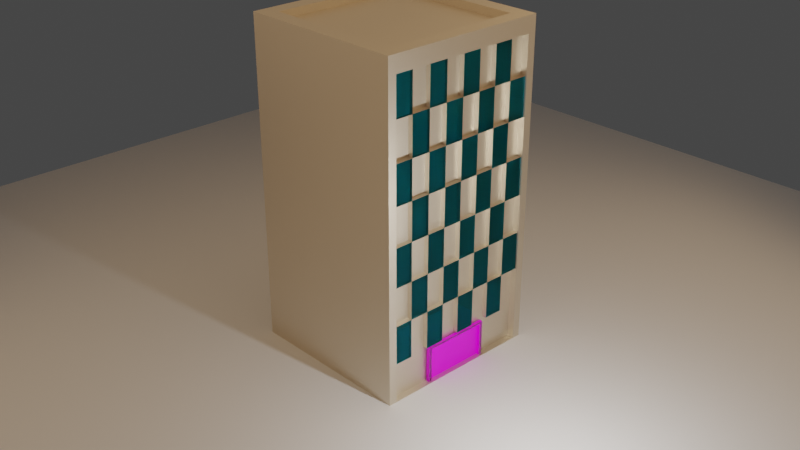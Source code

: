 # Source: basicbuiding.blend  (saved by Blender 3.4.6; exported with 4.5.12 LTS)
import bpy
from mathutils import Matrix  # noqa: F401  (used for matrix-valued properties, if any)

bpy.ops.wm.read_factory_settings(use_empty=True)
scene = bpy.context.scene
scene.name = 'Scene'

# ---- collections
col_collection = bpy.data.collections.new('Collection'); scene.collection.children.link(col_collection)

# ---- images (referenced by path relative to the original .blend; pixels are not part of the script)
import os
ASSET_DIR = os.environ.get("B2B_ASSET_DIR", "")  # directory of the original .blend (textures are referenced by path, not embedded)
HERE = os.path.dirname(os.path.abspath(__file__))  # packed textures are extracted next to this script under _unpacked/

def load_image(name, relpath, width, height, colorspace="sRGB"):
    """Load a texture the original file referenced (path relative to the .blend, or extracted next to this script)."""
    p = next((c for c in (os.path.join(HERE, relpath), os.path.join(ASSET_DIR, relpath)) if relpath and os.path.exists(c)), "")
    if p:
        img = bpy.data.images.load(p, check_existing=True)
        img.name = name
    else:  # same state as the original file: an image datablock whose file is absent (Cycles renders it pink)
        img = bpy.data.images.new(name, width, height)
        img.source = "FILE"
        img.filepath = "//" + (relpath or name)
    img.colorspace_settings.name = colorspace
    return img
img_pexels_pixabay_459277_jpg = load_image('pexels-pixabay-459277.jpg', 'pexels-pixabay-459277.jpg', 1024, 1024, 'sRGB')

# ---- materials (node trees are filled in below, after node groups)
mat_material_001 = bpy.data.materials.new('Material.001')
mat_material_002 = bpy.data.materials.new('Material.002')
mat_material_003 = bpy.data.materials.new('Material.003')
mat_material_004 = bpy.data.materials.new('Material.004')

# ---- material node trees
mat_material_001.use_nodes = True; mat_material_001.node_tree.nodes.clear()
_N = mat_material_001.node_tree.nodes; _L = mat_material_001.node_tree.links
n0 = _N.new('ShaderNodeOutputMaterial'); n0.name = 'Material Output'; n0.location = (300, 300)
n1 = _N.new('ShaderNodeBsdfAnisotropic'); n1.name = 'Glossy BSDF'; n1.location = (10, 300)
n1.distribution = 'GGX'
n1.inputs[0].default_value = (0.8, 0.7096, 0.5818, 1.0)
_L.new(n1.outputs[0], n0.inputs[0])
n0.is_active_output = True
mat_material_002.use_nodes = True; mat_material_002.node_tree.nodes.clear()
_N = mat_material_002.node_tree.nodes; _L = mat_material_002.node_tree.links
n0 = _N.new('ShaderNodeOutputMaterial'); n0.name = 'Material Output'; n0.location = (300, 300)
n1 = _N.new('ShaderNodeBsdfGlass'); n1.name = 'Glass BSDF'; n1.location = (10, 300)
n1.distribution = 'BECKMANN'
n1.inputs[0].default_value = (0.08458, 0.7667, 1.0, 1.0)
n1.inputs[2].default_value = 1.45
_L.new(n1.outputs[0], n0.inputs[0])
n0.is_active_output = True
mat_material_003.use_nodes = True; mat_material_003.node_tree.nodes.clear()
_N = mat_material_003.node_tree.nodes; _L = mat_material_003.node_tree.links
n0 = _N.new('ShaderNodeBsdfPrincipled'); n0.name = 'Principled BSDF'; n0.location = (10, 300)
n0.distribution = 'GGX'
n0.subsurface_method = 'RANDOM_WALK_SKIN'
n0.inputs[3].default_value = 1.45
n0.inputs[27].default_value = (0.0, 0.0, 0.0, 1.0)
n0.inputs[28].default_value = 1.0
n1 = _N.new('ShaderNodeOutputMaterial'); n1.name = 'Material Output'; n1.location = (300, 300)
n2 = _N.new('ShaderNodeTexImage'); n2.name = 'Image Texture'; n2.location = (-447, 283)
n2.image = img_pexels_pixabay_459277_jpg
_L.new(n0.outputs[0], n1.inputs[0])
_L.new(n2.outputs[0], n0.inputs[0])
n1.is_active_output = True
mat_material_004.use_nodes = True; mat_material_004.node_tree.nodes.clear()
_N = mat_material_004.node_tree.nodes; _L = mat_material_004.node_tree.links
n0 = _N.new('ShaderNodeOutputMaterial'); n0.name = 'Material Output'; n0.location = (300, 300)
n1 = _N.new('ShaderNodeBsdfGlass'); n1.name = 'Glass BSDF'; n1.location = (10, 300)
n1.distribution = 'BECKMANN'
n1.inputs[1].default_value = 0.5
n1.inputs[2].default_value = 1.45
_L.new(n1.outputs[0], n0.inputs[0])
n0.is_active_output = True

# ---- world
world_world = bpy.data.worlds.new('World'); scene.world = world_world
world_world.use_nodes = True; world_world.node_tree.nodes.clear()
_N = world_world.node_tree.nodes; _L = world_world.node_tree.links
n0 = _N.new('ShaderNodeOutputWorld'); n0.name = 'World Output'; n0.location = (300, 300)
n1 = _N.new('ShaderNodeBackground'); n1.name = 'Background'; n1.location = (10, 300)
n1.inputs[0].default_value = (0.05088, 0.05088, 0.05088, 1.0)
_L.new(n1.outputs[0], n0.inputs[0])
n0.is_active_output = True
world_world.color = (0.05088, 0.05088, 0.05088)
world_world.use_sun_shadow = False
world_world.sun_shadow_jitter_overblur = 0.0

# ---- cameras
cam_camera = bpy.data.cameras.new('Camera')
cam_camera.clip_end = 100.0
cam_camera.ortho_scale = 7.314

# ---- lights
light_light = bpy.data.lights.new('Light', 'POINT')
light_light.transmission_factor = 0.0
light_light.energy = 1000.0
light_light.shadow_soft_size = 0.1
light_light.shadow_maximum_resolution = 0.006
light_light.use_absolute_resolution = True
light_area = bpy.data.lights.new('Area', 'AREA')
light_area.color = (1.0, 0.6521, 0.3647)
light_area.transmission_factor = 0.0
light_area.energy = 353.4
light_area.shadow_soft_size = 1.0
light_area.shadow_maximum_resolution = 0.006
light_area.use_absolute_resolution = True
light_area.size = 1.0
light_area.size_y = 1.0
light_area_001 = bpy.data.lights.new('Area.001', 'AREA')
light_area_001.color = (1.0, 0.6521, 0.3647)
light_area_001.transmission_factor = 0.0
light_area_001.energy = 353.4
light_area_001.shadow_soft_size = 1.0
light_area_001.shadow_maximum_resolution = 0.006
light_area_001.use_absolute_resolution = True
light_area_001.size = 1.0
light_area_001.size_y = 1.0
light_area_002 = bpy.data.lights.new('Area.002', 'AREA')
light_area_002.color = (1.0, 0.6521, 0.3647)
light_area_002.transmission_factor = 0.0
light_area_002.energy = 353.4
light_area_002.shadow_soft_size = 1.0
light_area_002.shadow_maximum_resolution = 0.006
light_area_002.use_absolute_resolution = True
light_area_002.size = 1.0
light_area_002.size_y = 1.0

# ---- meshes
me_plane = bpy.data.meshes.new('Plane')
me_plane.from_pydata([(-1.0, -1.0, 0.0), (1.0, -1.0, 0.0), (-1.0, 1.0, 0.0), (1.0, 1.0, 0.0)], [], [(0, 1, 3, 2)])
_uv = me_plane.uv_layers.new(name='UVMap')
_uv.uv.foreach_set('vector', [0.0, 0.0, 1.0, 0.0, 1.0, 1.0, 0.0, 1.0])
me_plane.update()
me_cube_001 = bpy.data.meshes.new('Cube.001')
me_cube_001.from_pydata([(-1.0, -1.0, -1.0), (-0.8204, -0.8204, 1.0), (-1.0, 1.0, -1.0), (-0.8204, 0.8204, 1.0), (1.0, -0.9027, -0.9027), (0.8204, -0.8204, 1.0), (1.0, 0.9027, -0.9027), (0.8204, 0.8204, 1.0), (-1.0, -1.0, 1.0), (-1.0, 1.0, 1.0), (1.0, 0.9027, 0.9027), (1.0, -0.9027, 0.9027), (-0.8204, -0.8204, 0.9545), (-0.8204, 0.8204, 0.9545), (0.8204, 0.8204, 0.9545), (0.8204, -0.8204, 0.9545), (1.0, 1.0, 1.0), (1.0, 1.0, -1.0), (1.0, -1.0, -1.0), (1.0, -1.0, 1.0), (0.9211, 0.9027, 0.9027), (0.9211, 0.9027, -0.9027), (0.9211, -0.9027, -0.9027), (0.9211, -0.9027, 0.9027), (0.9211, 0.9027, 0.0), (0.9211, 0.0, -0.9027), (0.9211, 0.0, 0.9027), (0.9211, -0.9027, 0.0), (0.9211, 0.0, 0.0), (0.9211, 0.9027, -0.4514), (0.9211, 0.4514, -0.9027), (0.9211, -0.4514, 0.9027), (0.9211, -0.9027, -0.4514), (0.9211, 0.9027, 0.4514), (0.9211, -0.4514, -0.9027), (0.9211, 0.4514, 0.9027), (0.9211, -0.9027, 0.4514), (0.9211, -0.4514, 0.0), (0.9211, 0.4514, 0.0), (0.9211, 0.0, -0.4514), (0.9211, 0.0, 0.4514), (0.9211, 0.4514, 0.4514), (0.9211, 0.4514, -0.4514), (0.9211, -0.4514, -0.4514), (0.9211, -0.4514, 0.4514), (0.9211, 0.9027, -0.6771), (0.9211, 0.6771, -0.9027), (0.9211, -0.6771, 0.9027), (0.9211, -0.9027, -0.6771), (0.9211, 0.9027, 0.2257), (0.9211, -0.2257, -0.9027), (0.9211, 0.2257, 0.9027), (0.9211, -0.9027, 0.2257), (0.9211, -0.6771, 0.0), (0.9211, 0.2257, 0.0), (0.9211, 0.0, -0.6771), (0.9211, 0.0, 0.2257), (0.9211, 0.9027, -0.2257), (0.9211, 0.2257, -0.9027), (0.9211, -0.2257, 0.9027), (0.9211, -0.9027, -0.2257), (0.9211, 0.9027, 0.6771), (0.9211, -0.6771, -0.9027), (0.9211, 0.6771, 0.9027), (0.9211, -0.9027, 0.6771), (0.9211, -0.2257, 0.0), (0.9211, 0.6771, 0.0), (0.9211, 0.0, -0.2257), (0.9211, 0.0, 0.6771), (0.9211, 0.2257, 0.4514), (0.9211, 0.6771, 0.4514), (0.9211, 0.4514, 0.2257), (0.9211, 0.4514, 0.6771), (0.9211, 0.2257, -0.4514), (0.9211, 0.6771, -0.4514), (0.9211, 0.4514, -0.6771), (0.9211, 0.4514, -0.2257), (0.9211, -0.6771, -0.4514), (0.9211, -0.2257, -0.4514), (0.9211, -0.4514, -0.6771), (0.9211, -0.4514, -0.2257), (0.9211, -0.6771, 0.4514), (0.9211, -0.2257, 0.4514), (0.9211, -0.4514, 0.2257), (0.9211, -0.4514, 0.6771), (0.9211, -0.2257, 0.6771), (0.9211, -0.2257, 0.2257), (0.9211, -0.6771, 0.2257), (0.9211, -0.2257, -0.2257), (0.9211, -0.2257, -0.6771), (0.9211, -0.6771, -0.6771), (0.9211, 0.6771, -0.2257), (0.9211, 0.6771, -0.6771), (0.9211, 0.2257, -0.6771), (0.9211, 0.6771, 0.6771), (0.9211, 0.6771, 0.2257), (0.9211, 0.2257, 0.2257), (0.9211, 0.2257, 0.6771), (0.9211, 0.2257, -0.2257), (0.9211, -0.6771, -0.2257), (0.9211, -0.6771, 0.6771), (0.981, -0.6771, 0.9027), (0.981, -0.9027, 0.9027), (0.981, 0.9027, 0.2257), (0.981, 0.9027, 0.0), (0.981, 0.2257, 0.9027), (0.981, 0.0, 0.9027), (0.981, -0.6771, 0.0), (0.981, -0.9027, 0.0), (0.981, 0.2257, 0.0), (0.981, 0.0, 0.0), (0.981, 0.0, 0.2257), (0.981, 0.9027, -0.2257), (0.981, 0.9027, -0.4514), (0.981, -0.2257, 0.9027), (0.981, -0.4514, 0.9027), (0.981, 0.9027, 0.6771), (0.981, 0.9027, 0.4514), (0.981, 0.6771, 0.9027), (0.981, 0.4514, 0.9027), (0.981, -0.2257, 0.0), (0.981, -0.4514, 0.0), (0.981, 0.6771, 0.0), (0.981, 0.4514, 0.0), (0.981, 0.0, -0.2257), (0.981, 0.0, -0.4514), (0.981, 0.0, 0.6771), (0.981, 0.0, 0.4514), (0.981, 0.2257, 0.4514), (0.981, 0.6771, 0.4514), (0.981, 0.4514, 0.4514), (0.981, 0.4514, 0.2257), (0.981, 0.4514, 0.6771), (0.981, 0.2257, -0.4514), (0.981, 0.6771, -0.4514), (0.981, 0.4514, -0.4514), (0.981, 0.4514, -0.2257), (0.981, -0.6771, -0.4514), (0.981, -0.9027, -0.4514), (0.981, -0.2257, -0.4514), (0.981, -0.4514, -0.4514), (0.981, -0.4514, -0.2257), (0.981, -0.6771, 0.4514), (0.981, -0.9027, 0.4514), (0.981, -0.2257, 0.4514), (0.981, -0.4514, 0.4514), (0.981, -0.4514, 0.2257), (0.981, -0.4514, 0.6771), (0.981, -0.9027, -0.6771), (0.981, -0.9027, 0.2257), (0.981, 0.0, -0.6771), (0.981, -0.9027, -0.2257), (0.981, -0.9027, 0.6771), (0.981, 0.4514, -0.6771), (0.981, -0.4514, -0.6771), (0.981, -0.2257, 0.6771), (0.981, -0.2257, 0.2257), (0.981, -0.6771, 0.2257), (0.981, -0.2257, -0.2257), (0.981, -0.2257, -0.6771), (0.981, -0.6771, -0.6771), (0.981, 0.6771, -0.2257), (0.981, 0.6771, -0.6771), (0.981, 0.2257, -0.6771), (0.981, 0.6771, 0.6771), (0.981, 0.6771, 0.2257), (0.981, 0.2257, 0.2257), (0.981, 0.2257, 0.6771), (0.981, 0.2257, -0.2257), (0.981, -0.6771, -0.2257), (0.981, -0.6771, 0.6771)], [], [(0, 8, 9, 2), (2, 9, 16, 17), (10, 11, 23, 47, 31, 59, 26, 51, 35, 63, 20), (18, 19, 8, 0), (2, 17, 18, 0), (1, 5, 15, 12), (1, 3, 9, 8), (3, 7, 16, 9), (7, 5, 19, 16), (5, 1, 8, 19), (14, 13, 12, 15), (7, 3, 13, 14), (5, 7, 14, 15), (3, 1, 12, 13), (10, 6, 17, 16), (6, 4, 18, 17), (11, 10, 16, 19), (4, 11, 19, 18), (94, 63, 118, 164), (6, 10, 20, 61, 33, 49, 24, 57, 29, 45, 21), (11, 4, 22, 48, 32, 60, 27, 52, 36, 64, 23), (4, 6, 21, 46, 30, 58, 25, 50, 34, 62, 22), (33, 61, 116, 117), (35, 72, 132, 119), (94, 70, 129, 164), (41, 71, 131, 130), (61, 94, 164, 116), (59, 31, 115, 114), (70, 33, 117, 129), (72, 94, 164, 132), (69, 41, 130, 128), (93, 73, 133, 163), (29, 57, 112, 113), (26, 68, 126, 106), (28, 56, 111, 110), (28, 67, 124, 110), (66, 24, 104, 122), (82, 85, 84, 44), (55, 93, 163, 150), (68, 26, 59, 85), (65, 86, 83, 37), (54, 28, 110, 109), (56, 40, 82, 86), (53, 87, 52, 27), (65, 28, 110, 120), (83, 44, 81, 87), (78, 88, 80, 43), (92, 74, 134, 162), (67, 28, 65, 88), (50, 89, 79, 34), (25, 55, 89, 50), (55, 39, 78, 89), (62, 90, 48, 22), (34, 79, 90, 62), (79, 43, 77, 90), (74, 91, 76, 42), (53, 27, 108, 107), (57, 24, 66, 91), (46, 92, 75, 30), (21, 45, 92, 46), (45, 29, 74, 92), (58, 93, 55, 25), (30, 75, 93, 58), (75, 42, 73, 93), (70, 94, 72, 41), (23, 64, 152, 102), (61, 20, 63, 94), (66, 95, 71, 38), (51, 26, 106, 105), (49, 33, 70, 95), (54, 96, 56, 28), (75, 92, 162, 153), (71, 41, 69, 96), (69, 97, 68, 40), (91, 66, 122, 161), (72, 35, 51, 97), (73, 98, 67, 39), (24, 49, 103, 104), (76, 38, 54, 98), (77, 99, 60, 32), (27, 60, 151, 108), (80, 37, 53, 99), (81, 100, 64, 36), (91, 74, 134, 161), (84, 31, 47, 100), (170, 101, 102, 152), (169, 107, 108, 151), (168, 109, 110, 124), (167, 105, 106, 126), (166, 128, 127, 111), (165, 129, 130, 131), (164, 118, 119, 132), (163, 133, 125, 150), (162, 134, 135, 153), (161, 122, 123, 136), (160, 137, 138, 148), (159, 139, 140, 154), (158, 120, 121, 141), (157, 142, 143, 149), (156, 144, 145, 146), (155, 114, 115, 147), (127, 126, 155, 144), (110, 111, 156, 120), (121, 146, 157, 107), (125, 124, 158, 139), (113, 112, 161, 134), (117, 116, 164, 129), (104, 103, 165, 122), (123, 131, 166, 109), (130, 132, 167, 128), (135, 136, 168, 133), (140, 141, 169, 137), (145, 147, 170, 142), (73, 42, 135, 133), (71, 95, 165, 131), (74, 29, 113, 134), (63, 35, 119, 118), (49, 95, 165, 103), (42, 75, 153, 135), (95, 66, 122, 165), (38, 76, 136, 123), (65, 37, 121, 120), (95, 70, 129, 165), (77, 43, 140, 137), (66, 38, 123, 122), (56, 96, 166, 111), (78, 39, 125, 139), (39, 67, 124, 125), (71, 96, 166, 131), (43, 79, 154, 140), (40, 68, 126, 127), (96, 54, 109, 166), (37, 80, 141, 121), (69, 40, 127, 128), (96, 69, 128, 166), (81, 44, 145, 142), (70, 41, 130, 129), (68, 97, 167, 126), (82, 40, 127, 144), (38, 71, 131, 123), (72, 97, 167, 132), (44, 83, 146, 145), (41, 72, 132, 130), (97, 69, 128, 167), (31, 84, 147, 115), (73, 39, 125, 133), (97, 51, 105, 167), (84, 85, 155, 147), (74, 42, 135, 134), (67, 98, 168, 124), (68, 85, 155, 126), (76, 98, 168, 136), (85, 82, 144, 155), (42, 76, 136, 135), (98, 73, 133, 168), (85, 59, 114, 155), (77, 32, 138, 137), (98, 54, 109, 168), (83, 86, 156, 146), (78, 43, 140, 139), (60, 99, 169, 151), (56, 86, 156, 111), (80, 99, 169, 141), (86, 65, 120, 156), (43, 80, 141, 140), (99, 77, 137, 169), (86, 82, 144, 156), (81, 36, 143, 142), (99, 53, 107, 169), (52, 87, 157, 149), (82, 44, 145, 144), (64, 100, 170, 152), (83, 87, 157, 146), (37, 83, 146, 121), (84, 100, 170, 147), (87, 53, 107, 157), (44, 84, 147, 145), (100, 81, 142, 170), (87, 81, 142, 157), (100, 47, 101, 170), (80, 88, 158, 141), (67, 88, 158, 124), (88, 78, 139, 158), (32, 48, 148, 138), (88, 65, 120, 158), (79, 89, 159, 154), (36, 52, 149, 143), (89, 78, 139, 159), (53, 37, 121, 107), (48, 90, 160, 148), (54, 38, 123, 109), (47, 23, 102, 101), (39, 55, 150, 125), (40, 56, 111, 127), (90, 77, 137, 160), (76, 91, 161, 136), (57, 91, 161, 112)])
me_cube_001.polygons.foreach_set('material_index', [0, 0, 0, 0, 0, 0, 0, 0, 0, 0, 0, 0, 0, 0, 0, 0, 0, 0, 0, 0, 0, 0, 0, 0, 0, 0, 0, 0, 0, 0, 0, 0, 0, 0, 0, 0, 0, 0, 0, 0, 0, 0, 0, 0, 0, 0, 0, 0, 0, 0, 0, 0, 0, 0, 0, 0, 0, 0, 0, 0, 0, 0, 0, 0, 0, 0, 0, 0, 0, 0, 0, 0, 0, 0, 0, 0, 0, 0, 0, 0, 0, 0, 0, 0, 0, 1, 1, 1, 1, 1, 1, 1, 1, 1, 1, 1, 1, 1, 1, 1, 1, 1, 1, 1, 1, 1, 1, 1, 1, 1, 1, 1, 1, 0, 0, 0, 0, 0, 0, 0, 0, 0, 0, 0, 0, 0, 0, 0, 0, 0, 0, 0, 0, 0, 0, 0, 0, 0, 0, 0, 0, 0, 0, 0, 0, 0, 0, 0, 0, 0, 0, 0, 0, 0, 0, 0, 0, 0, 0, 0, 0, 0, 0, 0, 0, 0, 0, 0, 0, 0, 0, 0, 0, 0, 0, 0, 0, 0, 0, 0, 0, 0, 0, 0, 0, 0, 0, 0, 0, 0, 0, 0, 0, 0, 0, 0, 0])
_uv = me_cube_001.uv_layers.new(name='UVMap')
_uv.uv.foreach_set('vector', [0.375, 0.0, 0.625, 0.0, 0.625, 0.25, 0.375, 0.25, 0.375, 0.25, 0.625, 0.25, 0.625, 0.5, 0.375, 0.5, 0.6128, 0.5122, 0.6128, 0.7378, 0.6128, 0.7378, 0.6128, 0.7096, 0.6128, 0.6814, 0.6128, 0.6532, 0.6128, 0.625, 0.6128, 0.5968, 0.6128, 0.5686, 0.6128, 0.5404, 0.6128, 0.5122, 0.375, 0.75, 0.625, 0.75, 0.625, 1.0, 0.375, 1.0, 0.125, 0.5, 0.375, 0.5, 0.375, 0.75, 0.125, 0.75, 0.8526, 0.7276, 0.6474, 0.7276, 0.6474, 0.7276, 0.8526, 0.7276, 0.8526, 0.7276, 0.8526, 0.5224, 0.875, 0.5, 0.875, 0.75, 0.8526, 0.5224, 0.6474, 0.5224, 0.625, 0.5, 0.875, 0.5, 0.6474, 0.5224, 0.6474, 0.7276, 0.625, 0.75, 0.625, 0.5, 0.6474, 0.7276, 0.8526, 0.7276, 0.875, 0.75, 0.625, 0.75, 0.6474, 0.5224, 0.8526, 0.5224, 0.8526, 0.7276, 0.6474, 0.7276, 0.6474, 0.5224, 0.8526, 0.5224, 0.8526, 0.5224, 0.6474, 0.5224, 0.6474, 0.7276, 0.6474, 0.5224, 0.6474, 0.5224, 0.6474, 0.7276, 0.8526, 0.5224, 0.8526, 0.7276, 0.8526, 0.7276, 0.8526, 0.5224, 0.6128, 0.5122, 0.3872, 0.5122, 0.375, 0.5, 0.625, 0.5, 0.3872, 0.5122, 0.3872, 0.7378, 0.375, 0.75, 0.375, 0.5, 0.6128, 0.7378, 0.6128, 0.5122, 0.625, 0.5, 0.625, 0.75, 0.3872, 0.7378, 0.6128, 0.7378, 0.625, 0.75, 0.375, 0.75, 0.5846, 0.5404, 0.6128, 0.5404, 0.6128, 0.5404, 0.5846, 0.5404, 0.3872, 0.5122, 0.6128, 0.5122, 0.6128, 0.5122, 0.5846, 0.5122, 0.5564, 0.5122, 0.5282, 0.5122, 0.5, 0.5122, 0.4718, 0.5122, 0.4436, 0.5122, 0.4154, 0.5122, 0.3872, 0.5122, 0.6128, 0.7378, 0.3872, 0.7378, 0.3872, 0.7378, 0.4154, 0.7378, 0.4436, 0.7378, 0.4718, 0.7378, 0.5, 0.7378, 0.5282, 0.7378, 0.5564, 0.7378, 0.5846, 0.7378, 0.6128, 0.7378, 0.3872, 0.7378, 0.3872, 0.5122, 0.3872, 0.5122, 0.3872, 0.5404, 0.3872, 0.5686, 0.3872, 0.5968, 0.3872, 0.625, 0.3872, 0.6532, 0.3872, 0.6814, 0.3872, 0.7096, 0.3872, 0.7378, 0.5564, 0.5122, 0.5846, 0.5122, 0.5846, 0.5122, 0.5564, 0.5122, 0.6128, 0.5686, 0.5846, 0.5686, 0.5846, 0.5686, 0.6128, 0.5686, 0.5846, 0.5404, 0.5564, 0.5404, 0.5564, 0.5404, 0.5846, 0.5404, 0.5564, 0.5686, 0.5282, 0.5686, 0.5282, 0.5686, 0.5564, 0.5686, 0.5846, 0.5122, 0.5846, 0.5404, 0.5846, 0.5404, 0.5846, 0.5122, 0.6128, 0.6532, 0.6128, 0.6814, 0.6128, 0.6814, 0.6128, 0.6532, 0.5564, 0.5404, 0.5564, 0.5122, 0.5564, 0.5122, 0.5564, 0.5404, 0.5846, 0.5686, 0.5846, 0.5404, 0.5846, 0.5404, 0.5846, 0.5686, 0.5564, 0.5968, 0.5564, 0.5686, 0.5564, 0.5686, 0.5564, 0.5968, 0.4154, 0.5968, 0.4436, 0.5968, 0.4436, 0.5968, 0.4154, 0.5968, 0.4436, 0.5122, 0.4718, 0.5122, 0.4718, 0.5122, 0.4436, 0.5122, 0.6128, 0.625, 0.5846, 0.625, 0.5846, 0.625, 0.6128, 0.625, 0.5, 0.625, 0.5282, 0.625, 0.5282, 0.625, 0.5, 0.625, 0.5, 0.625, 0.4718, 0.625, 0.4718, 0.625, 0.5, 0.625, 0.5, 0.5404, 0.5, 0.5122, 0.5, 0.5122, 0.5, 0.5404, 0.5564, 0.6532, 0.5846, 0.6532, 0.5846, 0.6814, 0.5564, 0.6814, 0.4154, 0.625, 0.4154, 0.5968, 0.4154, 0.5968, 0.4154, 0.625, 0.5846, 0.625, 0.6128, 0.625, 0.6128, 0.6532, 0.5846, 0.6532, 0.5, 0.6532, 0.5282, 0.6532, 0.5282, 0.6814, 0.5, 0.6814, 0.5, 0.5968, 0.5, 0.625, 0.5, 0.625, 0.5, 0.5968, 0.5282, 0.625, 0.5564, 0.625, 0.5564, 0.6532, 0.5282, 0.6532, 0.5, 0.7096, 0.5282, 0.7096, 0.5282, 0.7378, 0.5, 0.7378, 0.5, 0.6532, 0.5, 0.625, 0.5, 0.625, 0.5, 0.6532, 0.5282, 0.6814, 0.5564, 0.6814, 0.5564, 0.7096, 0.5282, 0.7096, 0.4436, 0.6532, 0.4718, 0.6532, 0.4718, 0.6814, 0.4436, 0.6814, 0.4154, 0.5404, 0.4436, 0.5404, 0.4436, 0.5404, 0.4154, 0.5404, 0.4718, 0.625, 0.5, 0.625, 0.5, 0.6532, 0.4718, 0.6532, 0.3872, 0.6532, 0.4154, 0.6532, 0.4154, 0.6814, 0.3872, 0.6814, 0.3872, 0.625, 0.4154, 0.625, 0.4154, 0.6532, 0.3872, 0.6532, 0.4154, 0.625, 0.4436, 0.625, 0.4436, 0.6532, 0.4154, 0.6532, 0.3872, 0.7096, 0.4154, 0.7096, 0.4154, 0.7378, 0.3872, 0.7378, 0.3872, 0.6814, 0.4154, 0.6814, 0.4154, 0.7096, 0.3872, 0.7096, 0.4154, 0.6814, 0.4436, 0.6814, 0.4436, 0.7096, 0.4154, 0.7096, 0.4436, 0.5404, 0.4718, 0.5404, 0.4718, 0.5686, 0.4436, 0.5686, 0.5, 0.7096, 0.5, 0.7378, 0.5, 0.7378, 0.5, 0.7096, 0.4718, 0.5122, 0.5, 0.5122, 0.5, 0.5404, 0.4718, 0.5404, 0.3872, 0.5404, 0.4154, 0.5404, 0.4154, 0.5686, 0.3872, 0.5686, 0.3872, 0.5122, 0.4154, 0.5122, 0.4154, 0.5404, 0.3872, 0.5404, 0.4154, 0.5122, 0.4436, 0.5122, 0.4436, 0.5404, 0.4154, 0.5404, 0.3872, 0.5968, 0.4154, 0.5968, 0.4154, 0.625, 0.3872, 0.625, 0.3872, 0.5686, 0.4154, 0.5686, 0.4154, 0.5968, 0.3872, 0.5968, 0.4154, 0.5686, 0.4436, 0.5686, 0.4436, 0.5968, 0.4154, 0.5968, 0.5564, 0.5404, 0.5846, 0.5404, 0.5846, 0.5686, 0.5564, 0.5686, 0.6128, 0.7378, 0.5846, 0.7378, 0.5846, 0.7378, 0.6128, 0.7378, 0.5846, 0.5122, 0.6128, 0.5122, 0.6128, 0.5404, 0.5846, 0.5404, 0.5, 0.5404, 0.5282, 0.5404, 0.5282, 0.5686, 0.5, 0.5686, 0.6128, 0.5968, 0.6128, 0.625, 0.6128, 0.625, 0.6128, 0.5968, 0.5282, 0.5122, 0.5564, 0.5122, 0.5564, 0.5404, 0.5282, 0.5404, 0.5, 0.5968, 0.5282, 0.5968, 0.5282, 0.625, 0.5, 0.625, 0.4154, 0.5686, 0.4154, 0.5404, 0.4154, 0.5404, 0.4154, 0.5686, 0.5282, 0.5686, 0.5564, 0.5686, 0.5564, 0.5968, 0.5282, 0.5968, 0.5564, 0.5968, 0.5846, 0.5968, 0.5846, 0.625, 0.5564, 0.625, 0.4718, 0.5404, 0.5, 0.5404, 0.5, 0.5404, 0.4718, 0.5404, 0.5846, 0.5686, 0.6128, 0.5686, 0.6128, 0.5968, 0.5846, 0.5968, 0.4436, 0.5968, 0.4718, 0.5968, 0.4718, 0.625, 0.4436, 0.625, 0.5, 0.5122, 0.5282, 0.5122, 0.5282, 0.5122, 0.5, 0.5122, 0.4718, 0.5686, 0.5, 0.5686, 0.5, 0.5968, 0.4718, 0.5968, 0.4436, 0.7096, 0.4718, 0.7096, 0.4718, 0.7378, 0.4436, 0.7378, 0.5, 0.7378, 0.4718, 0.7378, 0.4718, 0.7378, 0.5, 0.7378, 0.4718, 0.6814, 0.5, 0.6814, 0.5, 0.7096, 0.4718, 0.7096, 0.5564, 0.7096, 0.5846, 0.7096, 0.5846, 0.7378, 0.5564, 0.7378, 0.4718, 0.5404, 0.4436, 0.5404, 0.4436, 0.5404, 0.4718, 0.5404, 0.5846, 0.6814, 0.6128, 0.6814, 0.6128, 0.7096, 0.5846, 0.7096, 0.5846, 0.7096, 0.6128, 0.7096, 0.6128, 0.7378, 0.5846, 0.7378, 0.4718, 0.7096, 0.5, 0.7096, 0.5, 0.7378, 0.4718, 0.7378, 0.4718, 0.5968, 0.5, 0.5968, 0.5, 0.625, 0.4718, 0.625, 0.5846, 0.5968, 0.6128, 0.5968, 0.6128, 0.625, 0.5846, 0.625, 0.5282, 0.5968, 0.5564, 0.5968, 0.5564, 0.625, 0.5282, 0.625, 0.5282, 0.5404, 0.5564, 0.5404, 0.5564, 0.5686, 0.5282, 0.5686, 0.5846, 0.5404, 0.6128, 0.5404, 0.6128, 0.5686, 0.5846, 0.5686, 0.4154, 0.5968, 0.4436, 0.5968, 0.4436, 0.625, 0.4154, 0.625, 0.4154, 0.5404, 0.4436, 0.5404, 0.4436, 0.5686, 0.4154, 0.5686, 0.4718, 0.5404, 0.5, 0.5404, 0.5, 0.5686, 0.4718, 0.5686, 0.4154, 0.7096, 0.4436, 0.7096, 0.4436, 0.7378, 0.4154, 0.7378, 0.4154, 0.6532, 0.4436, 0.6532, 0.4436, 0.6814, 0.4154, 0.6814, 0.4718, 0.6532, 0.5, 0.6532, 0.5, 0.6814, 0.4718, 0.6814, 0.5282, 0.7096, 0.5564, 0.7096, 0.5564, 0.7378, 0.5282, 0.7378, 0.5282, 0.6532, 0.5564, 0.6532, 0.5564, 0.6814, 0.5282, 0.6814, 0.5846, 0.6532, 0.6128, 0.6532, 0.6128, 0.6814, 0.5846, 0.6814, 0.5564, 0.625, 0.5846, 0.625, 0.5846, 0.6532, 0.5564, 0.6532, 0.5, 0.625, 0.5282, 0.625, 0.5282, 0.6532, 0.5, 0.6532, 0.5, 0.6814, 0.5282, 0.6814, 0.5282, 0.7096, 0.5, 0.7096, 0.4436, 0.625, 0.4718, 0.625, 0.4718, 0.6532, 0.4436, 0.6532, 0.4436, 0.5122, 0.4718, 0.5122, 0.4718, 0.5404, 0.4436, 0.5404, 0.5564, 0.5122, 0.5846, 0.5122, 0.5846, 0.5404, 0.5564, 0.5404, 0.5, 0.5122, 0.5282, 0.5122, 0.5282, 0.5404, 0.5, 0.5404, 0.5, 0.5686, 0.5282, 0.5686, 0.5282, 0.5968, 0.5, 0.5968, 0.5564, 0.5686, 0.5846, 0.5686, 0.5846, 0.5968, 0.5564, 0.5968, 0.4436, 0.5686, 0.4718, 0.5686, 0.4718, 0.5968, 0.4436, 0.5968, 0.4436, 0.6814, 0.4718, 0.6814, 0.4718, 0.7096, 0.4436, 0.7096, 0.5564, 0.6814, 0.5846, 0.6814, 0.5846, 0.7096, 0.5564, 0.7096, 0.4436, 0.5968, 0.4436, 0.5686, 0.4436, 0.5686, 0.4436, 0.5968, 0.5282, 0.5686, 0.5282, 0.5404, 0.5282, 0.5404, 0.5282, 0.5686, 0.4436, 0.5404, 0.4436, 0.5122, 0.4436, 0.5122, 0.4436, 0.5404, 0.6128, 0.5404, 0.6128, 0.5686, 0.6128, 0.5686, 0.6128, 0.5404, 0.5282, 0.5122, 0.5282, 0.5404, 0.5282, 0.5404, 0.5282, 0.5122, 0.4436, 0.5686, 0.4154, 0.5686, 0.4154, 0.5686, 0.4436, 0.5686, 0.5282, 0.5404, 0.5, 0.5404, 0.5, 0.5404, 0.5282, 0.5404, 0.5, 0.5686, 0.4718, 0.5686, 0.4718, 0.5686, 0.5, 0.5686, 0.5, 0.6532, 0.5, 0.6814, 0.5, 0.6814, 0.5, 0.6532, 0.5282, 0.5404, 0.5564, 0.5404, 0.5564, 0.5404, 0.5282, 0.5404, 0.4436, 0.7096, 0.4436, 0.6814, 0.4436, 0.6814, 0.4436, 0.7096, 0.5, 0.5404, 0.5, 0.5686, 0.5, 0.5686, 0.5, 0.5404, 0.5282, 0.625, 0.5282, 0.5968, 0.5282, 0.5968, 0.5282, 0.625, 0.4436, 0.6532, 0.4436, 0.625, 0.4436, 0.625, 0.4436, 0.6532, 0.4436, 0.625, 0.4718, 0.625, 0.4718, 0.625, 0.4436, 0.625, 0.5282, 0.5686, 0.5282, 0.5968, 0.5282, 0.5968, 0.5282, 0.5686, 0.4436, 0.6814, 0.4154, 0.6814, 0.4154, 0.6814, 0.4436, 0.6814, 0.5564, 0.625, 0.5846, 0.625, 0.5846, 0.625, 0.5564, 0.625, 0.5282, 0.5968, 0.5, 0.5968, 0.5, 0.5968, 0.5282, 0.5968, 0.5, 0.6814, 0.4718, 0.6814, 0.4718, 0.6814, 0.5, 0.6814, 0.5564, 0.5968, 0.5564, 0.625, 0.5564, 0.625, 0.5564, 0.5968, 0.5282, 0.5968, 0.5564, 0.5968, 0.5564, 0.5968, 0.5282, 0.5968, 0.5564, 0.7096, 0.5564, 0.6814, 0.5564, 0.6814, 0.5564, 0.7096, 0.5564, 0.5404, 0.5564, 0.5686, 0.5564, 0.5686, 0.5564, 0.5404, 0.5846, 0.625, 0.5846, 0.5968, 0.5846, 0.5968, 0.5846, 0.625, 0.5564, 0.6532, 0.5564, 0.625, 0.5564, 0.625, 0.5564, 0.6532, 0.5, 0.5686, 0.5282, 0.5686, 0.5282, 0.5686, 0.5, 0.5686, 0.5846, 0.5686, 0.5846, 0.5968, 0.5846, 0.5968, 0.5846, 0.5686, 0.5564, 0.6814, 0.5282, 0.6814, 0.5282, 0.6814, 0.5564, 0.6814, 0.5564, 0.5686, 0.5846, 0.5686, 0.5846, 0.5686, 0.5564, 0.5686, 0.5846, 0.5968, 0.5564, 0.5968, 0.5564, 0.5968, 0.5846, 0.5968, 0.6128, 0.6814, 0.5846, 0.6814, 0.5846, 0.6814, 0.6128, 0.6814, 0.4436, 0.5968, 0.4436, 0.625, 0.4436, 0.625, 0.4436, 0.5968, 0.5846, 0.5968, 0.6128, 0.5968, 0.6128, 0.5968, 0.5846, 0.5968, 0.5846, 0.6814, 0.5846, 0.6532, 0.5846, 0.6532, 0.5846, 0.6814, 0.4436, 0.5404, 0.4436, 0.5686, 0.4436, 0.5686, 0.4436, 0.5404, 0.4718, 0.625, 0.4718, 0.5968, 0.4718, 0.5968, 0.4718, 0.625, 0.5846, 0.625, 0.5846, 0.6532, 0.5846, 0.6532, 0.5846, 0.625, 0.4718, 0.5686, 0.4718, 0.5968, 0.4718, 0.5968, 0.4718, 0.5686, 0.5846, 0.6532, 0.5564, 0.6532, 0.5564, 0.6532, 0.5846, 0.6532, 0.4436, 0.5686, 0.4718, 0.5686, 0.4718, 0.5686, 0.4436, 0.5686, 0.4718, 0.5968, 0.4436, 0.5968, 0.4436, 0.5968, 0.4718, 0.5968, 0.5846, 0.6532, 0.6128, 0.6532, 0.6128, 0.6532, 0.5846, 0.6532, 0.4436, 0.7096, 0.4436, 0.7378, 0.4436, 0.7378, 0.4436, 0.7096, 0.4718, 0.5968, 0.5, 0.5968, 0.5, 0.5968, 0.4718, 0.5968, 0.5282, 0.6814, 0.5282, 0.6532, 0.5282, 0.6532, 0.5282, 0.6814, 0.4436, 0.6532, 0.4436, 0.6814, 0.4436, 0.6814, 0.4436, 0.6532, 0.4718, 0.7378, 0.4718, 0.7096, 0.4718, 0.7096, 0.4718, 0.7378, 0.5282, 0.625, 0.5282, 0.6532, 0.5282, 0.6532, 0.5282, 0.625, 0.4718, 0.6814, 0.4718, 0.7096, 0.4718, 0.7096, 0.4718, 0.6814, 0.5282, 0.6532, 0.5, 0.6532, 0.5, 0.6532, 0.5282, 0.6532, 0.4436, 0.6814, 0.4718, 0.6814, 0.4718, 0.6814, 0.4436, 0.6814, 0.4718, 0.7096, 0.4436, 0.7096, 0.4436, 0.7096, 0.4718, 0.7096, 0.5282, 0.6532, 0.5564, 0.6532, 0.5564, 0.6532, 0.5282, 0.6532, 0.5564, 0.7096, 0.5564, 0.7378, 0.5564, 0.7378, 0.5564, 0.7096, 0.4718, 0.7096, 0.5, 0.7096, 0.5, 0.7096, 0.4718, 0.7096, 0.5282, 0.7378, 0.5282, 0.7096, 0.5282, 0.7096, 0.5282, 0.7378, 0.5564, 0.6532, 0.5564, 0.6814, 0.5564, 0.6814, 0.5564, 0.6532, 0.5846, 0.7378, 0.5846, 0.7096, 0.5846, 0.7096, 0.5846, 0.7378, 0.5282, 0.6814, 0.5282, 0.7096, 0.5282, 0.7096, 0.5282, 0.6814, 0.5, 0.6814, 0.5282, 0.6814, 0.5282, 0.6814, 0.5, 0.6814, 0.5846, 0.6814, 0.5846, 0.7096, 0.5846, 0.7096, 0.5846, 0.6814, 0.5282, 0.7096, 0.5, 0.7096, 0.5, 0.7096, 0.5282, 0.7096, 0.5564, 0.6814, 0.5846, 0.6814, 0.5846, 0.6814, 0.5564, 0.6814, 0.5846, 0.7096, 0.5564, 0.7096, 0.5564, 0.7096, 0.5846, 0.7096, 0.5282, 0.7096, 0.5564, 0.7096, 0.5564, 0.7096, 0.5282, 0.7096, 0.5846, 0.7096, 0.6128, 0.7096, 0.6128, 0.7096, 0.5846, 0.7096, 0.4718, 0.6814, 0.4718, 0.6532, 0.4718, 0.6532, 0.4718, 0.6814, 0.4718, 0.625, 0.4718, 0.6532, 0.4718, 0.6532, 0.4718, 0.625, 0.4718, 0.6532, 0.4436, 0.6532, 0.4436, 0.6532, 0.4718, 0.6532, 0.4436, 0.7378, 0.4154, 0.7378, 0.4154, 0.7378, 0.4436, 0.7378, 0.4718, 0.6532, 0.5, 0.6532, 0.5, 0.6532, 0.4718, 0.6532, 0.4154, 0.6814, 0.4154, 0.6532, 0.4154, 0.6532, 0.4154, 0.6814, 0.5564, 0.7378, 0.5282, 0.7378, 0.5282, 0.7378, 0.5564, 0.7378, 0.4154, 0.6532, 0.4436, 0.6532, 0.4436, 0.6532, 0.4154, 0.6532, 0.5, 0.7096, 0.5, 0.6814, 0.5, 0.6814, 0.5, 0.7096, 0.4154, 0.7378, 0.4154, 0.7096, 0.4154, 0.7096, 0.4154, 0.7378, 0.5, 0.5968, 0.5, 0.5686, 0.5, 0.5686, 0.5, 0.5968, 0.6128, 0.7096, 0.6128, 0.7378, 0.6128, 0.7378, 0.6128, 0.7096, 0.4436, 0.625, 0.4154, 0.625, 0.4154, 0.625, 0.4436, 0.625, 0.5564, 0.625, 0.5282, 0.625, 0.5282, 0.625, 0.5564, 0.625, 0.4154, 0.7096, 0.4436, 0.7096, 0.4436, 0.7096, 0.4154, 0.7096, 0.4718, 0.5686, 0.4718, 0.5404, 0.4718, 0.5404, 0.4718, 0.5686, 0.4718, 0.5122, 0.4718, 0.5404, 0.4718, 0.5404, 0.4718, 0.5122])
me_cube_001.materials.append(mat_material_001)
me_cube_001.materials.append(mat_material_002)
me_cube_001.update()
me_cube_002 = bpy.data.meshes.new('Cube.002')
me_cube_002.from_pydata([(-1.0, -1.0, -1.0), (-1.0, -1.0, 1.0), (-1.0, 1.0, -1.0), (-1.0, 1.0, 1.0), (1.0, -0.9031, -0.9031), (1.0, -0.9031, 0.9031), (1.0, 0.9031, -0.9031), (1.0, 0.9031, 0.9031), (1.0, 1.0, 1.0), (1.0, 1.0, -1.0), (1.0, -1.0, -1.0), (1.0, -1.0, 1.0), (-0.5508, 0.9031, 0.9031), (-0.5508, 0.9031, -0.9031), (-0.5508, -0.9031, -0.9031), (-0.5508, -0.9031, 0.9031)], [], [(0, 1, 3, 2), (2, 3, 8, 9), (4, 6, 13, 14), (10, 11, 1, 0), (2, 9, 10, 0), (8, 3, 1, 11), (7, 6, 9, 8), (6, 4, 10, 9), (5, 7, 8, 11), (4, 5, 11, 10), (13, 12, 15, 14), (7, 5, 15, 12), (6, 7, 12, 13), (5, 4, 14, 15)])
me_cube_002.polygons.foreach_set('material_index', [0, 0, 0, 0, 0, 0, 1, 0, 1, 1, 0, 0, 0, 0])
_uv = me_cube_002.uv_layers.new(name='UVMap')
_uv.uv.foreach_set('vector', [0.375, 0.0, 0.625, 0.0, 0.625, 0.25, 0.375, 0.25, 0.375, 0.25, 0.625, 0.25, 0.625, 0.5, 0.375, 0.5, 0.3871, 0.7379, 0.3871, 0.5121, 0.3871, 0.5121, 0.3871, 0.7379, 0.375, 0.75, 0.625, 0.75, 0.625, 1.0, 0.375, 1.0, 0.125, 0.5, 0.375, 0.5, 0.375, 0.75, 0.125, 0.75, 0.625, 0.5, 0.875, 0.5, 0.875, 0.75, 0.625, 0.75, 0.6129, 0.5121, 0.3871, 0.5121, 0.375, 0.5, 0.625, 0.5, 0.3871, 0.5121, 0.3871, 0.7379, 0.375, 0.75, 0.375, 0.5, 0.6129, 0.7379, 0.6129, 0.5121, 0.625, 0.5, 0.625, 0.75, 0.3871, 0.7379, 0.6129, 0.7379, 0.625, 0.75, 0.375, 0.75, 0.3871, 0.5121, 0.6129, 0.5121, 0.6129, 0.7379, 0.3871, 0.7379, 0.6129, 0.5121, 0.6129, 0.7379, 0.6129, 0.7379, 0.6129, 0.5121, 0.3871, 0.5121, 0.6129, 0.5121, 0.6129, 0.5121, 0.3871, 0.5121, 0.6129, 0.7379, 0.3871, 0.7379, 0.3871, 0.7379, 0.6129, 0.7379])
me_cube_002.materials.append(mat_material_003)
me_cube_002.materials.append(mat_material_004)
me_cube_002.update()

# ---- objects
ob_light = bpy.data.objects.new('Light', light_light)
ob_camera = bpy.data.objects.new('Camera', cam_camera)
ob_plane = bpy.data.objects.new('Plane', me_plane)
ob_cube = bpy.data.objects.new('Cube', me_cube_001)
ob_cube_001 = bpy.data.objects.new('Cube.001', me_cube_002)
ob_area = bpy.data.objects.new('Area', light_area)
ob_area_001 = bpy.data.objects.new('Area.001', light_area_001)
ob_area_002 = bpy.data.objects.new('Area.002', light_area_002)

# ---- transforms, parenting, visibility, modifiers, constraints
ob_light.location = (7.366, -1.895, 4.558)
ob_light.rotation_euler = (0.6503, 0.05522, 1.866)
ob_light.lock_rotations_4d = False
ob_light.empty_display_type = 'ARROWS'
ob_light.color = (0.0, 0.0, 0.0, 0.0)
ob_light.lineart.crease_threshold = 0.0
ob_camera.location = (19.85, -18.52, 16.98)
ob_camera.rotation_euler = (1.109, 0.0, 0.8149)
ob_camera.lock_rotations_4d = False
ob_camera.empty_display_type = 'ARROWS'
ob_camera.color = (0.0, 0.0, 0.0, 0.0)
ob_camera.display_type = 'WIRE'
ob_camera.lineart.crease_threshold = 0.0
ob_plane.location = (0.0, 0.0, 0.0)
ob_plane.scale = (17.41, 17.41, 17.41)
ob_cube.location = (0.0, 0.0, 4.461)
ob_cube.scale = (2.48, 2.508, 4.931)
ob_cube_001.location = (2.358, 0.0, 0.4678)
ob_cube_001.scale = (0.04876, 1.017, 0.5874)
ob_area.location = (0.0, 0.0, 11.21)
ob_area.scale = (19.21, 19.21, 19.21)
ob_area_001.location = (7.315, 5.582, 8.728)
ob_area_001.rotation_euler = (-0.7648, 0.1702, -0.3228)
ob_area_001.scale = (19.21, 19.21, 19.21)
ob_area_002.location = (-2.724, -9.569, 8.216)
ob_area_002.rotation_euler = (1.098, -0.5234, 0.08456)
ob_area_002.scale = (19.21, 19.21, 19.21)

# ---- collection membership
col_collection.objects.link(ob_light)
col_collection.objects.link(ob_camera)
col_collection.objects.link(ob_plane)
col_collection.objects.link(ob_cube)
col_collection.objects.link(ob_cube_001)
col_collection.objects.link(ob_area)
col_collection.objects.link(ob_area_001)
col_collection.objects.link(ob_area_002)

# ---- scene / render settings (as saved in the file)
scene.camera = ob_camera
scene.frame_start = 1; scene.frame_end = 250; scene.frame_set(1)
scene.render.engine = 'CYCLES'
scene.cycles.sampling_pattern = 'TABULATED_SOBOL'
scene.cycles.use_light_tree = False
scene.view_settings.view_transform = 'Filmic'
bpy.context.view_layer.update()
